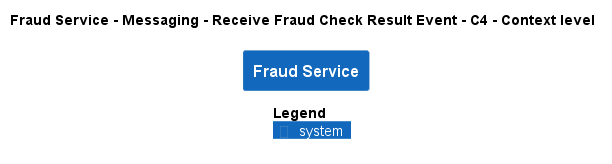

The diagram above was rendered by PlantUML. Its source (embedded in the PNG):
@startuml
!pragma layout smetana
!include ..\..\..\..\..\..\..\.c4s\C4_Context.puml

AddElementTag("c4interflow:lifecycle:new", $bgColor=green, $fontColor=#ffffff, $borderColor=green, $shadowing="False")
AddElementTag("c4interflow:lifecycle:changed", $bgColor=orange, $fontColor=#ffffff, $borderColor=orange, $shadowing="False")
AddElementTag("c4interflow:lifecycle:removed", $bgColor=red, $fontColor=#ffffff, $borderColor=red, $shadowing="False")

AddRelTag("c4interflow:lifecycle:new", $textColor=green, $lineColor=green)
AddRelTag("c4interflow:lifecycle:changed", $textColor=orange, $lineColor=orange)
AddRelTag("c4interflow:lifecycle:removed", $textColor=red, $lineColor=red)

SHOW_PERSON_PORTRAIT()
LAYOUT_TOP_DOWN()

skinparam linetype polyline

title Fraud Service - Messaging - Receive Fraud Check Result Event - C4 - Context level

System(ECommercePlatform.SoftwareSystems.FraudService, "Fraud Service", "")



SHOW_LEGEND()
@enduml